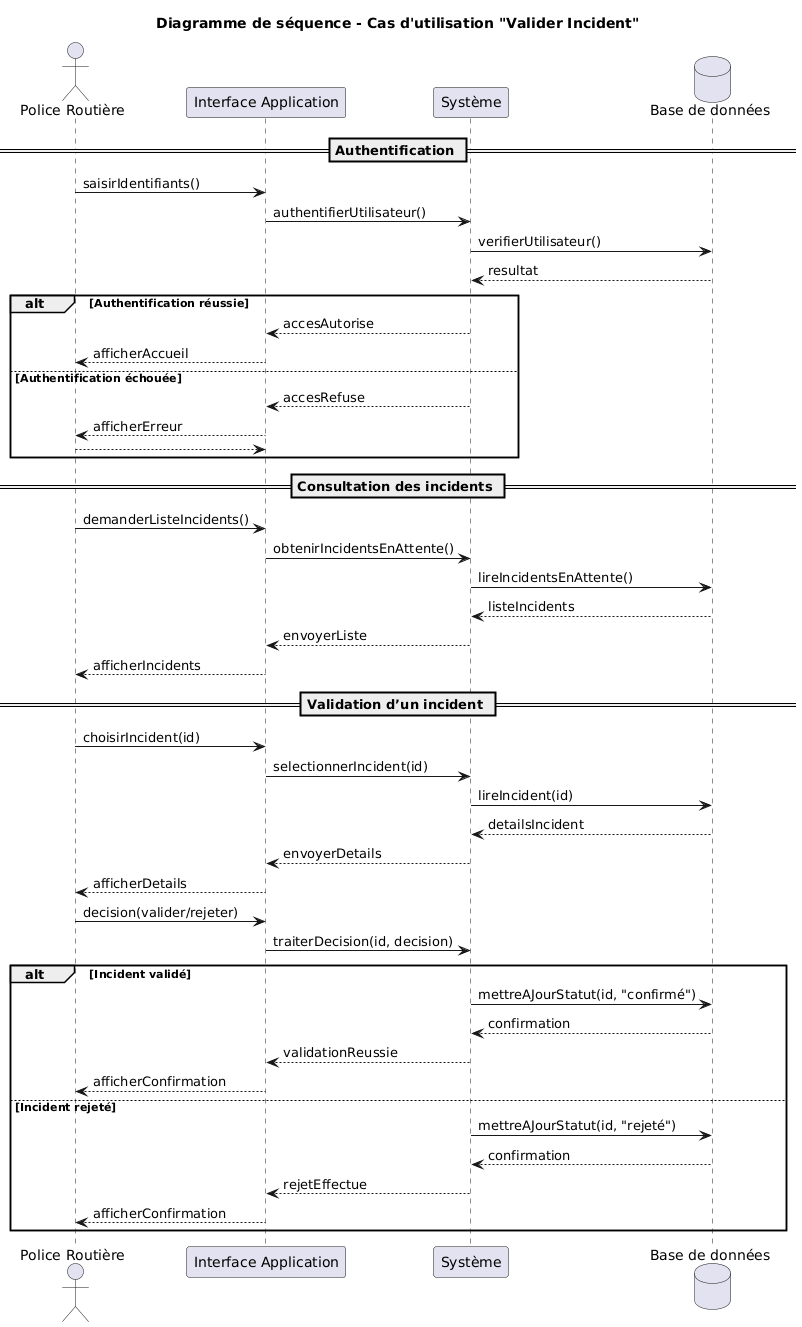

The diagram above was rendered by PlantUML. Its source (embedded in the PNG):
@startuml
title Diagramme de séquence - Cas d'utilisation "Valider Incident"

actor "Police Routière" as Police

participant "Interface Application" as UI
participant "Système" as System
database "Base de données" as DB

== Authentification ==
Police -> UI : saisirIdentifiants()
UI -> System : authentifierUtilisateur()
System -> DB : verifierUtilisateur()
DB --> System : resultat

alt Authentification réussie
    System --> UI : accesAutorise
    UI --> Police : afficherAccueil
else Authentification échouée
    System --> UI : accesRefuse
    UI --> Police : afficherErreur
    return
end

== Consultation des incidents ==
Police -> UI : demanderListeIncidents()
UI -> System : obtenirIncidentsEnAttente()

System -> DB : lireIncidentsEnAttente()
DB --> System : listeIncidents

System --> UI : envoyerListe
UI --> Police : afficherIncidents

== Validation d’un incident ==
Police -> UI : choisirIncident(id)
UI -> System : selectionnerIncident(id)

System -> DB : lireIncident(id)
DB --> System : detailsIncident

System --> UI : envoyerDetails
UI --> Police : afficherDetails

Police -> UI : decision(valider/rejeter)
UI -> System : traiterDecision(id, decision)

alt Incident validé
    System -> DB : mettreAJourStatut(id, "confirmé")
    DB --> System : confirmation

    System --> UI : validationReussie
    UI --> Police : afficherConfirmation

else Incident rejeté
    System -> DB : mettreAJourStatut(id, "rejeté")
    DB --> System : confirmation

    System --> UI : rejetEffectue
    UI --> Police : afficherConfirmation
end
@enduml